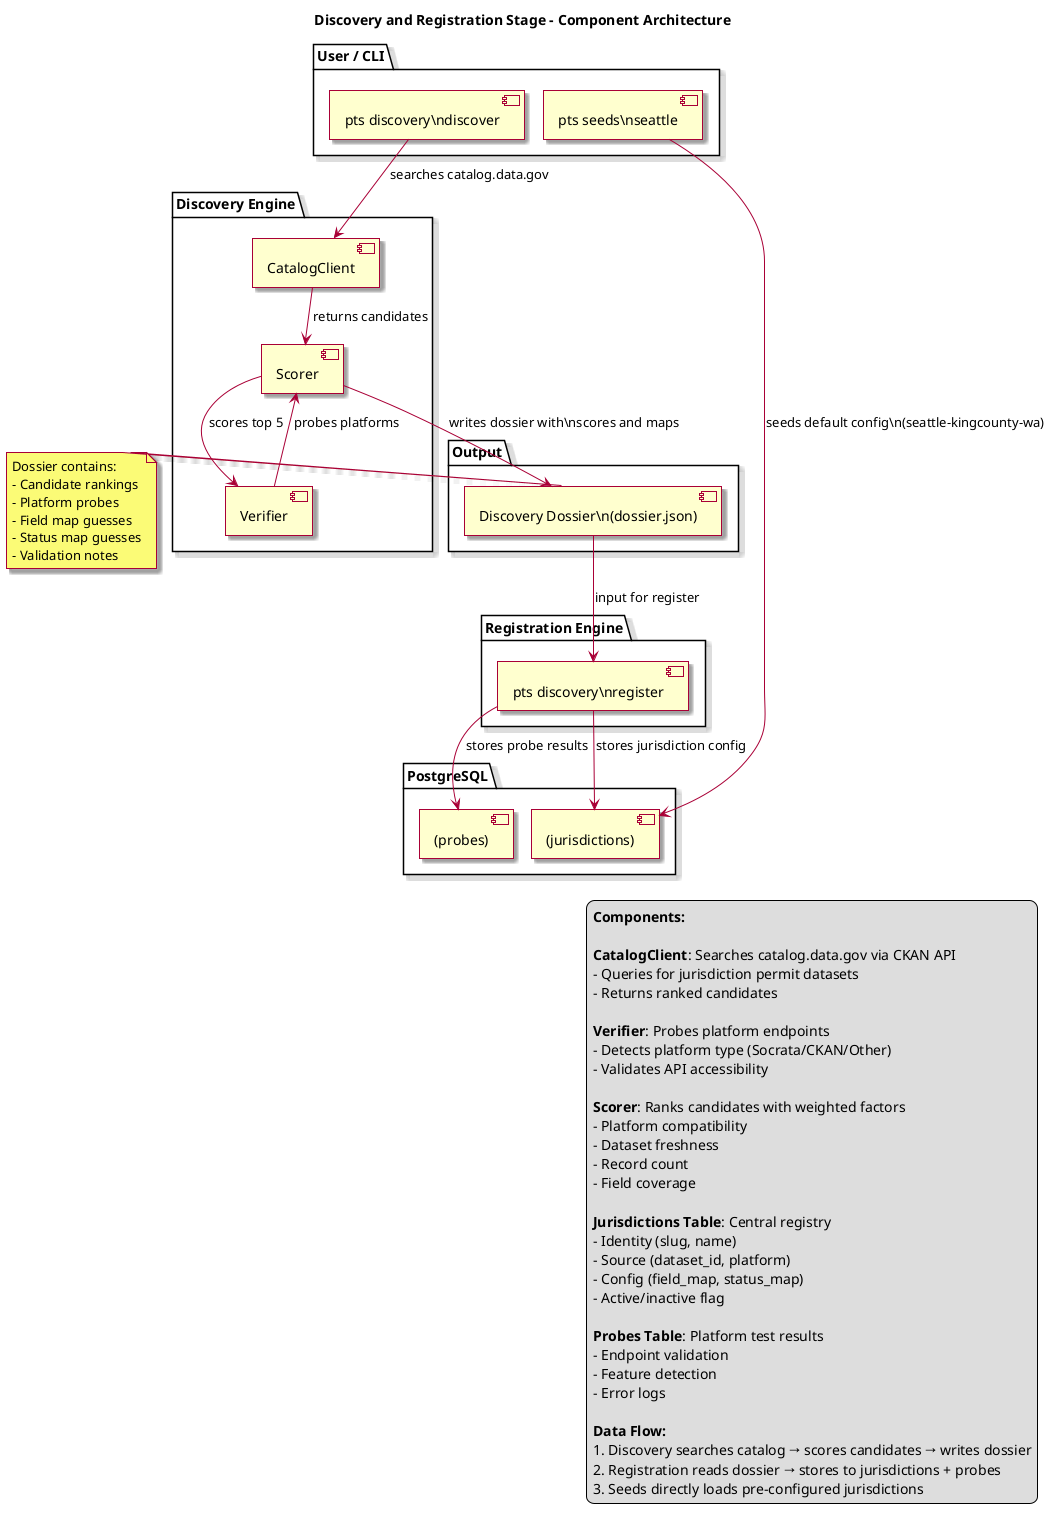

The diagram above was rendered by PlantUML. Its source (embedded in the PNG):
@startuml Discovery & Registration Flow
title Discovery and Registration Stage - Component Architecture
skin rose
skinparam shadowing true

package "User / CLI" {
  [pts discovery\\ndiscover] as cli_discover
  [pts seeds\\nseattle] as cli_seeds
}

package "Discovery Engine" {
  [CatalogClient] as catalog_client
  [Verifier] as verifier
  [Scorer] as scorer
}

package "Output" {
  [Discovery Dossier\\n(dossier.json)] as dossier
}

package "Registration Engine" {
  [pts discovery\\nregister] as cli_register
}

package "PostgreSQL" {
  [(jurisdictions)] as jurisdictions_db
  [(probes)] as probes_db
}

' Entry points
cli_discover --> catalog_client : searches catalog.data.gov
catalog_client --> scorer : returns candidates
scorer --> verifier : scores top 5
verifier --> scorer : probes platforms
scorer --> dossier : writes dossier with\\nscores and maps
dossier --> cli_register : input for register
cli_register --> jurisdictions_db : stores jurisdiction config
cli_register --> probes_db : stores probe results
cli_seeds --> jurisdictions_db : seeds default config\\n(seattle-kingcounty-wa)

note right of dossier
  Dossier contains:
  - Candidate rankings
  - Platform probes
  - Field map guesses
  - Status map guesses
  - Validation notes
end note

legend right
  <b>Components:</b>
  
  <b>CatalogClient</b>: Searches catalog.data.gov via CKAN API
  - Queries for jurisdiction permit datasets
  - Returns ranked candidates
  
  <b>Verifier</b>: Probes platform endpoints
  - Detects platform type (Socrata/CKAN/Other)
  - Validates API accessibility
  
  <b>Scorer</b>: Ranks candidates with weighted factors
  - Platform compatibility
  - Dataset freshness
  - Record count
  - Field coverage
  
  <b>Jurisdictions Table</b>: Central registry
  - Identity (slug, name)
  - Source (dataset_id, platform)
  - Config (field_map, status_map)
  - Active/inactive flag
  
  <b>Probes Table</b>: Platform test results
  - Endpoint validation
  - Feature detection
  - Error logs
  
  <b>Data Flow:</b>
  1. Discovery searches catalog → scores candidates → writes dossier
  2. Registration reads dossier → stores to jurisdictions + probes
  3. Seeds directly loads pre-configured jurisdictions
endlegend

@enduml